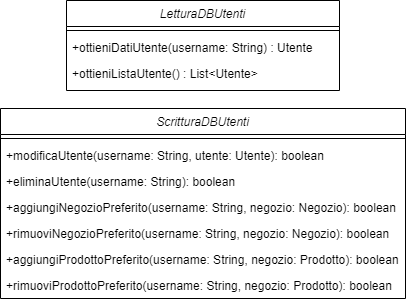

The diagram above was exported from draw.io. Its source (the exported page's mxGraphModel, read from the mxfile embedded in the PNG):
<mxGraphModel dx="700" dy="2467" grid="1" gridSize="10" guides="1" tooltips="1" connect="1" arrows="1" fold="1" page="1" pageScale="1" pageWidth="1169" pageHeight="827" math="0" shadow="0">
  <root>
    <mxCell id="0" />
    <mxCell id="1" parent="0" />
    <mxCell id="z-KC2H3O_hNI5eG_3XaG-1" value="ScritturaDBUtenti" style="swimlane;fontStyle=2;align=center;verticalAlign=top;childLayout=stackLayout;horizontal=1;startSize=26;horizontalStack=0;resizeParent=1;resizeLast=0;collapsible=1;marginBottom=0;rounded=0;shadow=0;strokeWidth=1;" parent="1" vertex="1">
      <mxGeometry x="630" y="-1192" width="405" height="190" as="geometry">
        <mxRectangle x="625" y="-1170" width="160" height="26" as="alternateBounds" />
      </mxGeometry>
    </mxCell>
    <mxCell id="z-KC2H3O_hNI5eG_3XaG-2" value="" style="line;html=1;strokeWidth=1;align=left;verticalAlign=middle;spacingTop=-1;spacingLeft=3;spacingRight=3;rotatable=0;labelPosition=right;points=[];portConstraint=eastwest;" parent="z-KC2H3O_hNI5eG_3XaG-1" vertex="1">
      <mxGeometry y="26" width="405" height="8" as="geometry" />
    </mxCell>
    <mxCell id="z-KC2H3O_hNI5eG_3XaG-3" value="+modificaUtente(username: String, utente: Utente): boolean" style="text;align=left;verticalAlign=top;spacingLeft=4;spacingRight=4;overflow=hidden;rotatable=0;points=[[0,0.5],[1,0.5]];portConstraint=eastwest;" parent="z-KC2H3O_hNI5eG_3XaG-1" vertex="1">
      <mxGeometry y="34" width="405" height="26" as="geometry" />
    </mxCell>
    <mxCell id="thisbJGQpVhC82BzW1D2-1" value="+eliminaUtente(username: String): boolean" style="text;align=left;verticalAlign=top;spacingLeft=4;spacingRight=4;overflow=hidden;rotatable=0;points=[[0,0.5],[1,0.5]];portConstraint=eastwest;" vertex="1" parent="z-KC2H3O_hNI5eG_3XaG-1">
      <mxGeometry y="60" width="405" height="26" as="geometry" />
    </mxCell>
    <mxCell id="z-KC2H3O_hNI5eG_3XaG-4" value="+aggiungiNegozioPreferito(username: String, negozio: Negozio): boolean" style="text;align=left;verticalAlign=top;spacingLeft=4;spacingRight=4;overflow=hidden;rotatable=0;points=[[0,0.5],[1,0.5]];portConstraint=eastwest;" parent="z-KC2H3O_hNI5eG_3XaG-1" vertex="1">
      <mxGeometry y="86" width="405" height="26" as="geometry" />
    </mxCell>
    <mxCell id="z-KC2H3O_hNI5eG_3XaG-10" value="+rimuoviNegozioPreferito(username: String, negozio: Negozio): boolean" style="text;align=left;verticalAlign=top;spacingLeft=4;spacingRight=4;overflow=hidden;rotatable=0;points=[[0,0.5],[1,0.5]];portConstraint=eastwest;" parent="z-KC2H3O_hNI5eG_3XaG-1" vertex="1">
      <mxGeometry y="112" width="405" height="26" as="geometry" />
    </mxCell>
    <mxCell id="z-KC2H3O_hNI5eG_3XaG-5" value="+aggiungiProdottoPreferito(username: String, negozio: Prodotto): boolean" style="text;align=left;verticalAlign=top;spacingLeft=4;spacingRight=4;overflow=hidden;rotatable=0;points=[[0,0.5],[1,0.5]];portConstraint=eastwest;" parent="z-KC2H3O_hNI5eG_3XaG-1" vertex="1">
      <mxGeometry y="138" width="405" height="26" as="geometry" />
    </mxCell>
    <mxCell id="z-KC2H3O_hNI5eG_3XaG-11" value="+rimuoviProdottoPreferito(username: String, negozio: Prodotto): boolean" style="text;align=left;verticalAlign=top;spacingLeft=4;spacingRight=4;overflow=hidden;rotatable=0;points=[[0,0.5],[1,0.5]];portConstraint=eastwest;" parent="z-KC2H3O_hNI5eG_3XaG-1" vertex="1">
      <mxGeometry y="164" width="405" height="26" as="geometry" />
    </mxCell>
    <mxCell id="z-KC2H3O_hNI5eG_3XaG-6" value="LetturaDBUtenti" style="swimlane;fontStyle=2;align=center;verticalAlign=top;childLayout=stackLayout;horizontal=1;startSize=26;horizontalStack=0;resizeParent=1;resizeLast=0;collapsible=1;marginBottom=0;rounded=0;shadow=0;strokeWidth=1;" parent="1" vertex="1">
      <mxGeometry x="696" y="-1300" width="273" height="90" as="geometry">
        <mxRectangle x="260" y="-440" width="160" height="26" as="alternateBounds" />
      </mxGeometry>
    </mxCell>
    <mxCell id="z-KC2H3O_hNI5eG_3XaG-7" value="" style="line;html=1;strokeWidth=1;align=left;verticalAlign=middle;spacingTop=-1;spacingLeft=3;spacingRight=3;rotatable=0;labelPosition=right;points=[];portConstraint=eastwest;" parent="z-KC2H3O_hNI5eG_3XaG-6" vertex="1">
      <mxGeometry y="26" width="273" height="8" as="geometry" />
    </mxCell>
    <mxCell id="z-KC2H3O_hNI5eG_3XaG-8" value="+ottieniDatiUtente(username: String) : Utente" style="text;align=left;verticalAlign=top;spacingLeft=4;spacingRight=4;overflow=hidden;rotatable=0;points=[[0,0.5],[1,0.5]];portConstraint=eastwest;" parent="z-KC2H3O_hNI5eG_3XaG-6" vertex="1">
      <mxGeometry y="34" width="273" height="26" as="geometry" />
    </mxCell>
    <mxCell id="z-KC2H3O_hNI5eG_3XaG-9" value="+ottieniListaUtente() : List&lt;Utente&gt;" style="text;align=left;verticalAlign=top;spacingLeft=4;spacingRight=4;overflow=hidden;rotatable=0;points=[[0,0.5],[1,0.5]];portConstraint=eastwest;" parent="z-KC2H3O_hNI5eG_3XaG-6" vertex="1">
      <mxGeometry y="60" width="273" height="26" as="geometry" />
    </mxCell>
  </root>
</mxGraphModel>